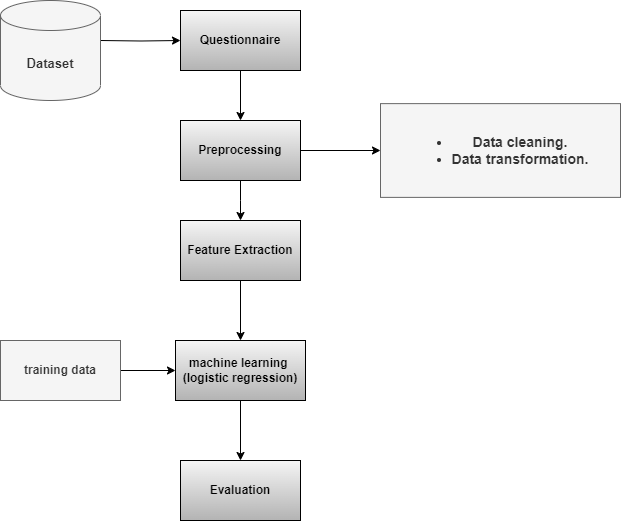

The diagram above was exported from draw.io. Its source (the exported page's mxGraphModel, read from the mxfile embedded in the PNG):
<mxGraphModel dx="1050" dy="541" grid="0" gridSize="10" guides="1" tooltips="1" connect="1" arrows="1" fold="1" page="0" pageScale="1" pageWidth="850" pageHeight="1100" math="0" shadow="0">
  <root>
    <mxCell id="0" />
    <mxCell id="1" parent="0" />
    <mxCell id="0txRsK3eOdHfU3XJZkR5-3" style="edgeStyle=orthogonalEdgeStyle;rounded=0;orthogonalLoop=1;jettySize=auto;html=1;entryX=0;entryY=0.5;entryDx=0;entryDy=0;fillColor=#f5f5f5;strokeColor=default;gradientColor=#b3b3b3;fontStyle=1" parent="1" target="0txRsK3eOdHfU3XJZkR5-2" edge="1">
      <mxGeometry relative="1" as="geometry">
        <mxPoint x="240" y="130" as="sourcePoint" />
      </mxGeometry>
    </mxCell>
    <mxCell id="0txRsK3eOdHfU3XJZkR5-5" value="" style="edgeStyle=orthogonalEdgeStyle;rounded=0;orthogonalLoop=1;jettySize=auto;html=1;fillColor=#f5f5f5;strokeColor=default;gradientColor=#b3b3b3;fontStyle=1" parent="1" source="0txRsK3eOdHfU3XJZkR5-2" target="0txRsK3eOdHfU3XJZkR5-4" edge="1">
      <mxGeometry relative="1" as="geometry" />
    </mxCell>
    <mxCell id="0txRsK3eOdHfU3XJZkR5-2" value="Questionnaire" style="rounded=0;whiteSpace=wrap;html=1;fillColor=#f5f5f5;strokeColor=default;gradientColor=#b3b3b3;fontStyle=1" parent="1" vertex="1">
      <mxGeometry x="320" y="100" width="120" height="60" as="geometry" />
    </mxCell>
    <mxCell id="0txRsK3eOdHfU3XJZkR5-7" value="" style="edgeStyle=orthogonalEdgeStyle;rounded=0;orthogonalLoop=1;jettySize=auto;html=1;fillColor=#f5f5f5;strokeColor=default;gradientColor=#b3b3b3;fontStyle=1" parent="1" source="0txRsK3eOdHfU3XJZkR5-4" target="0txRsK3eOdHfU3XJZkR5-6" edge="1">
      <mxGeometry relative="1" as="geometry" />
    </mxCell>
    <mxCell id="I0Q_yklOrnn_82bK1M-y-2" style="edgeStyle=orthogonalEdgeStyle;rounded=0;orthogonalLoop=1;jettySize=auto;html=1;entryX=0.5;entryY=0;entryDx=0;entryDy=0;" parent="1" source="0txRsK3eOdHfU3XJZkR5-4" edge="1">
      <mxGeometry relative="1" as="geometry">
        <mxPoint x="380" y="310" as="targetPoint" />
      </mxGeometry>
    </mxCell>
    <mxCell id="0txRsK3eOdHfU3XJZkR5-4" value="Preprocessing" style="rounded=0;whiteSpace=wrap;html=1;fillColor=#f5f5f5;strokeColor=default;gradientColor=#b3b3b3;fontStyle=1" parent="1" vertex="1">
      <mxGeometry x="320" y="210" width="120" height="60" as="geometry" />
    </mxCell>
    <mxCell id="0txRsK3eOdHfU3XJZkR5-6" value="&lt;div style=&quot;font-size: 14px;&quot;&gt;&lt;ul&gt;&lt;li&gt;&lt;span style=&quot;background-color: initial;&quot;&gt;Data cleaning.&lt;/span&gt;&lt;br&gt;&lt;/li&gt;&lt;li&gt;&lt;font style=&quot;font-size: 14px;&quot;&gt;Data transformation.&lt;/font&gt;&lt;/li&gt;&lt;/ul&gt;&lt;/div&gt;" style="rounded=0;whiteSpace=wrap;html=1;fillColor=#f5f5f5;strokeColor=#666666;fontStyle=1;fontColor=#333333;" parent="1" vertex="1">
      <mxGeometry x="520" y="193.13" width="240" height="93.75" as="geometry" />
    </mxCell>
    <mxCell id="0txRsK3eOdHfU3XJZkR5-8" value="Dataset" style="shape=cylinder3;whiteSpace=wrap;html=1;boundedLbl=1;backgroundOutline=1;size=15;fontSize=13;fontStyle=1;fillColor=#f5f5f5;fontColor=#333333;strokeColor=#666666;" parent="1" vertex="1">
      <mxGeometry x="140" y="90" width="100" height="100" as="geometry" />
    </mxCell>
    <mxCell id="0txRsK3eOdHfU3XJZkR5-12" value="" style="edgeStyle=orthogonalEdgeStyle;rounded=0;orthogonalLoop=1;jettySize=auto;html=1;fontSize=13;fillColor=#f5f5f5;strokeColor=default;gradientColor=#b3b3b3;fontStyle=1" parent="1" source="0txRsK3eOdHfU3XJZkR5-9" target="0txRsK3eOdHfU3XJZkR5-11" edge="1">
      <mxGeometry relative="1" as="geometry" />
    </mxCell>
    <mxCell id="0txRsK3eOdHfU3XJZkR5-9" value="Feature Extraction" style="rounded=0;whiteSpace=wrap;html=1;fillColor=#f5f5f5;strokeColor=default;gradientColor=#b3b3b3;fontStyle=1" parent="1" vertex="1">
      <mxGeometry x="320" y="310" width="120" height="60" as="geometry" />
    </mxCell>
    <mxCell id="0txRsK3eOdHfU3XJZkR5-15" value="" style="edgeStyle=orthogonalEdgeStyle;rounded=0;orthogonalLoop=1;jettySize=auto;html=1;fontSize=13;startArrow=classic;startFill=1;endArrow=none;endFill=0;fillColor=#f5f5f5;strokeColor=default;gradientColor=#b3b3b3;fontStyle=1" parent="1" source="0txRsK3eOdHfU3XJZkR5-11" target="0txRsK3eOdHfU3XJZkR5-14" edge="1">
      <mxGeometry relative="1" as="geometry" />
    </mxCell>
    <mxCell id="0txRsK3eOdHfU3XJZkR5-17" value="" style="edgeStyle=orthogonalEdgeStyle;rounded=0;orthogonalLoop=1;jettySize=auto;html=1;fontSize=13;startArrow=none;startFill=0;endArrow=classic;endFill=1;fillColor=#f5f5f5;strokeColor=default;gradientColor=#b3b3b3;fontStyle=1" parent="1" source="0txRsK3eOdHfU3XJZkR5-11" target="0txRsK3eOdHfU3XJZkR5-16" edge="1">
      <mxGeometry relative="1" as="geometry" />
    </mxCell>
    <mxCell id="0txRsK3eOdHfU3XJZkR5-11" value="machine learning&amp;nbsp;&lt;br&gt;(logistic regression)" style="rounded=0;whiteSpace=wrap;html=1;fillColor=#f5f5f5;strokeColor=default;gradientColor=#b3b3b3;fontStyle=1" parent="1" vertex="1">
      <mxGeometry x="315" y="430" width="130" height="60" as="geometry" />
    </mxCell>
    <mxCell id="0txRsK3eOdHfU3XJZkR5-14" value="training data" style="rounded=0;whiteSpace=wrap;html=1;fillColor=#f5f5f5;strokeColor=#666666;fontStyle=1;fontColor=#333333;" parent="1" vertex="1">
      <mxGeometry x="140" y="430" width="120" height="60" as="geometry" />
    </mxCell>
    <mxCell id="0txRsK3eOdHfU3XJZkR5-16" value="Evaluation" style="whiteSpace=wrap;html=1;rounded=0;fillColor=#f5f5f5;strokeColor=default;gradientColor=#b3b3b3;fontStyle=1" parent="1" vertex="1">
      <mxGeometry x="320" y="550" width="120" height="60" as="geometry" />
    </mxCell>
  </root>
</mxGraphModel>